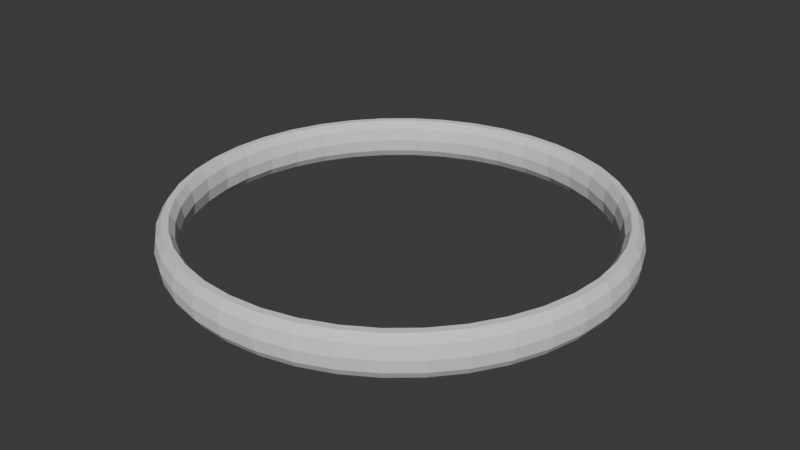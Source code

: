 # Source: ophanim.blend  (saved by Blender 4.0.36; exported with 4.5.12 LTS)
import bpy
from mathutils import Matrix  # noqa: F401  (used for matrix-valued properties, if any)

bpy.ops.wm.read_factory_settings(use_empty=True)
scene = bpy.context.scene
scene.name = 'Scene'

# ---- collections
col_collection = bpy.data.collections.new('Collection'); scene.collection.children.link(col_collection)

# ---- world
world_world = bpy.data.worlds.new('World'); scene.world = world_world
world_world.use_nodes = True; world_world.node_tree.nodes.clear()
_N = world_world.node_tree.nodes; _L = world_world.node_tree.links
n0 = _N.new('ShaderNodeOutputWorld'); n0.name = 'World Output'; n0.location = (300, 300)
n1 = _N.new('ShaderNodeBackground'); n1.name = 'Background'; n1.location = (10, 300)
n1.inputs[0].default_value = (0.05088, 0.05088, 0.05088, 1.0)
_L.new(n1.outputs[0], n0.inputs[0])
n0.is_active_output = True
world_world.color = (0.05088, 0.05088, 0.05088)
world_world.use_sun_shadow = False
world_world.sun_shadow_jitter_overblur = 0.0

# ---- meshes
me_torus_003 = bpy.data.meshes.new('Torus.003')
me_torus_003.from_pydata([(2.1, 0.0, 1.863e-11), (2.081, 0.0, 0.1176), (2.031, 0.0, 0.1902), (1.969, 0.0, 0.1902), (1.919, 0.0, 0.1176), (1.9, 0.0, 1.863e-11), (1.919, 0.0, -0.1176), (1.969, 0.0, -0.1902), (2.031, 0.0, -0.1902), (2.081, 0.0, -0.1176), (2.074, 0.3285, 1.863e-11), (2.055, 0.3255, 0.1176), (2.006, 0.3177, 0.1902), (1.945, 0.308, 0.1902), (1.895, 0.3002, 0.1176), (1.877, 0.2972, 1.863e-11), (1.895, 0.3002, -0.1176), (1.945, 0.308, -0.1902), (2.006, 0.3177, -0.1902), (2.055, 0.3255, -0.1176), (1.997, 0.6489, 1.863e-11), (1.979, 0.643, 0.1176), (1.932, 0.6276, 0.1902), (1.873, 0.6085, 0.1902), (1.825, 0.593, 0.1176), (1.807, 0.5871, 1.863e-11), (1.825, 0.593, -0.1176), (1.873, 0.6085, -0.1902), (1.932, 0.6276, -0.1902), (1.979, 0.643, -0.1176), (1.871, 0.9534, 1.863e-11), (1.854, 0.9447, 0.1176), (1.81, 0.922, 0.1902), (1.754, 0.894, 0.1902), (1.71, 0.8713, 0.1176), (1.693, 0.8626, 1.863e-11), (1.71, 0.8713, -0.1176), (1.754, 0.894, -0.1902), (1.81, 0.922, -0.1902), (1.854, 0.9447, -0.1176), (1.699, 1.234, 1.863e-11), (1.683, 1.223, 0.1176), (1.643, 1.194, 0.1902), (1.593, 1.157, 0.1902), (1.553, 1.128, 0.1176), (1.537, 1.117, 1.863e-11), (1.553, 1.128, -0.1176), (1.593, 1.157, -0.1902), (1.643, 1.194, -0.1902), (1.683, 1.223, -0.1176), (1.485, 1.485, 1.863e-11), (1.471, 1.471, 0.1176), (1.436, 1.436, 0.1902), (1.392, 1.392, 0.1902), (1.357, 1.357, 0.1176), (1.344, 1.344, 1.863e-11), (1.357, 1.357, -0.1176), (1.392, 1.392, -0.1902), (1.436, 1.436, -0.1902), (1.471, 1.471, -0.1176), (1.234, 1.699, 1.863e-11), (1.223, 1.683, 0.1176), (1.194, 1.643, 0.1902), (1.157, 1.593, 0.1902), (1.128, 1.553, 0.1176), (1.117, 1.537, 1.863e-11), (1.128, 1.553, -0.1176), (1.157, 1.593, -0.1902), (1.194, 1.643, -0.1902), (1.223, 1.683, -0.1176), (0.9534, 1.871, 1.863e-11), (0.9447, 1.854, 0.1176), (0.922, 1.81, 0.1902), (0.894, 1.754, 0.1902), (0.8713, 1.71, 0.1176), (0.8626, 1.693, 1.863e-11), (0.8713, 1.71, -0.1176), (0.894, 1.754, -0.1902), (0.922, 1.81, -0.1902), (0.9447, 1.854, -0.1176), (0.6489, 1.997, 1.863e-11), (0.643, 1.979, 0.1176), (0.6276, 1.932, 0.1902), (0.6085, 1.873, 0.1902), (0.593, 1.825, 0.1176), (0.5871, 1.807, 1.863e-11), (0.593, 1.825, -0.1176), (0.6085, 1.873, -0.1902), (0.6276, 1.932, -0.1902), (0.643, 1.979, -0.1176), (0.3285, 2.074, 1.863e-11), (0.3255, 2.055, 0.1176), (0.3177, 2.006, 0.1902), (0.308, 1.945, 0.1902), (0.3002, 1.895, 0.1176), (0.2972, 1.877, 1.863e-11), (0.3002, 1.895, -0.1176), (0.308, 1.945, -0.1902), (0.3177, 2.006, -0.1902), (0.3255, 2.055, -0.1176), (1.585e-07, 2.1, 1.863e-11), (1.571e-07, 2.081, 0.1176), (1.533e-07, 2.031, 0.1902), (1.487e-07, 1.969, 0.1902), (1.449e-07, 1.919, 0.1176), (1.434e-07, 1.9, 1.863e-11), (1.449e-07, 1.919, -0.1176), (1.487e-07, 1.969, -0.1902), (1.533e-07, 2.031, -0.1902), (1.571e-07, 2.081, -0.1176), (-0.3285, 2.074, 1.863e-11), (-0.3255, 2.055, 0.1176), (-0.3177, 2.006, 0.1902), (-0.308, 1.945, 0.1902), (-0.3002, 1.895, 0.1176), (-0.2972, 1.877, 1.863e-11), (-0.3002, 1.895, -0.1176), (-0.308, 1.945, -0.1902), (-0.3177, 2.006, -0.1902), (-0.3255, 2.055, -0.1176), (-0.6489, 1.997, 1.863e-11), (-0.643, 1.979, 0.1176), (-0.6276, 1.932, 0.1902), (-0.6085, 1.873, 0.1902), (-0.593, 1.825, 0.1176), (-0.5871, 1.807, 1.863e-11), (-0.593, 1.825, -0.1176), (-0.6085, 1.873, -0.1902), (-0.6276, 1.932, -0.1902), (-0.643, 1.979, -0.1176), (-0.9534, 1.871, 1.863e-11), (-0.9447, 1.854, 0.1176), (-0.922, 1.81, 0.1902), (-0.894, 1.754, 0.1902), (-0.8713, 1.71, 0.1176), (-0.8626, 1.693, 1.863e-11), (-0.8713, 1.71, -0.1176), (-0.894, 1.754, -0.1902), (-0.922, 1.81, -0.1902), (-0.9447, 1.854, -0.1176), (-1.234, 1.699, 1.863e-11), (-1.223, 1.683, 0.1176), (-1.194, 1.643, 0.1902), (-1.157, 1.593, 0.1902), (-1.128, 1.553, 0.1176), (-1.117, 1.537, 1.863e-11), (-1.128, 1.553, -0.1176), (-1.157, 1.593, -0.1902), (-1.194, 1.643, -0.1902), (-1.223, 1.683, -0.1176), (-1.485, 1.485, 1.863e-11), (-1.471, 1.471, 0.1176), (-1.436, 1.436, 0.1902), (-1.392, 1.392, 0.1902), (-1.357, 1.357, 0.1176), (-1.344, 1.344, 1.863e-11), (-1.357, 1.357, -0.1176), (-1.392, 1.392, -0.1902), (-1.436, 1.436, -0.1902), (-1.471, 1.471, -0.1176), (-1.699, 1.234, 1.863e-11), (-1.683, 1.223, 0.1176), (-1.643, 1.194, 0.1902), (-1.593, 1.157, 0.1902), (-1.553, 1.128, 0.1176), (-1.537, 1.117, 1.863e-11), (-1.553, 1.128, -0.1176), (-1.593, 1.157, -0.1902), (-1.643, 1.194, -0.1902), (-1.683, 1.223, -0.1176), (-1.871, 0.9534, 1.863e-11), (-1.854, 0.9447, 0.1176), (-1.81, 0.922, 0.1902), (-1.754, 0.894, 0.1902), (-1.71, 0.8713, 0.1176), (-1.693, 0.8626, 1.863e-11), (-1.71, 0.8713, -0.1176), (-1.754, 0.894, -0.1902), (-1.81, 0.922, -0.1902), (-1.854, 0.9447, -0.1176), (-1.997, 0.6489, 1.863e-11), (-1.979, 0.643, 0.1176), (-1.932, 0.6276, 0.1902), (-1.873, 0.6085, 0.1902), (-1.825, 0.593, 0.1176), (-1.807, 0.5871, 1.863e-11), (-1.825, 0.593, -0.1176), (-1.873, 0.6085, -0.1902), (-1.932, 0.6276, -0.1902), (-1.979, 0.643, -0.1176), (-2.074, 0.3285, 1.863e-11), (-2.055, 0.3255, 0.1176), (-2.006, 0.3177, 0.1902), (-1.945, 0.308, 0.1902), (-1.895, 0.3002, 0.1176), (-1.877, 0.2972, 1.863e-11), (-1.895, 0.3002, -0.1176), (-1.945, 0.308, -0.1902), (-2.006, 0.3177, -0.1902), (-2.055, 0.3255, -0.1176), (-2.1, 1.836e-07, 1.863e-11), (-2.081, 1.819e-07, 0.1176), (-2.031, 1.775e-07, 0.1902), (-1.969, 1.721e-07, 0.1902), (-1.919, 1.678e-07, 0.1176), (-1.9, 1.661e-07, 1.863e-11), (-1.919, 1.678e-07, -0.1176), (-1.969, 1.721e-07, -0.1902), (-2.031, 1.775e-07, -0.1902), (-2.081, 1.819e-07, -0.1176), (-2.074, -0.3285, 1.863e-11), (-2.055, -0.3255, 0.1176), (-2.006, -0.3177, 0.1902), (-1.945, -0.308, 0.1902), (-1.895, -0.3002, 0.1176), (-1.877, -0.2972, 1.863e-11), (-1.895, -0.3002, -0.1176), (-1.945, -0.308, -0.1902), (-2.006, -0.3177, -0.1902), (-2.055, -0.3255, -0.1176), (-1.997, -0.6489, 1.863e-11), (-1.979, -0.643, 0.1176), (-1.932, -0.6276, 0.1902), (-1.873, -0.6085, 0.1902), (-1.825, -0.593, 0.1176), (-1.807, -0.5871, 1.863e-11), (-1.825, -0.593, -0.1176), (-1.873, -0.6085, -0.1902), (-1.932, -0.6276, -0.1902), (-1.979, -0.643, -0.1176), (-1.871, -0.9534, 1.863e-11), (-1.854, -0.9447, 0.1176), (-1.81, -0.922, 0.1902), (-1.754, -0.894, 0.1902), (-1.71, -0.8713, 0.1176), (-1.693, -0.8626, 1.863e-11), (-1.71, -0.8713, -0.1176), (-1.754, -0.894, -0.1902), (-1.81, -0.922, -0.1902), (-1.854, -0.9447, -0.1176), (-1.699, -1.234, 1.863e-11), (-1.683, -1.223, 0.1176), (-1.643, -1.194, 0.1902), (-1.593, -1.157, 0.1902), (-1.553, -1.128, 0.1176), (-1.537, -1.117, 1.863e-11), (-1.553, -1.128, -0.1176), (-1.593, -1.157, -0.1902), (-1.643, -1.194, -0.1902), (-1.683, -1.223, -0.1176), (-1.485, -1.485, 1.863e-11), (-1.471, -1.471, 0.1176), (-1.436, -1.436, 0.1902), (-1.392, -1.392, 0.1902), (-1.357, -1.357, 0.1176), (-1.344, -1.344, 1.863e-11), (-1.357, -1.357, -0.1176), (-1.392, -1.392, -0.1902), (-1.436, -1.436, -0.1902), (-1.471, -1.471, -0.1176), (-1.234, -1.699, 1.863e-11), (-1.223, -1.683, 0.1176), (-1.194, -1.643, 0.1902), (-1.157, -1.593, 0.1902), (-1.128, -1.553, 0.1176), (-1.117, -1.537, 1.863e-11), (-1.128, -1.553, -0.1176), (-1.157, -1.593, -0.1902), (-1.194, -1.643, -0.1902), (-1.223, -1.683, -0.1176), (-0.9534, -1.871, 1.863e-11), (-0.9447, -1.854, 0.1176), (-0.922, -1.81, 0.1902), (-0.894, -1.754, 0.1902), (-0.8713, -1.71, 0.1176), (-0.8626, -1.693, 1.863e-11), (-0.8713, -1.71, -0.1176), (-0.894, -1.754, -0.1902), (-0.922, -1.81, -0.1902), (-0.9447, -1.854, -0.1176), (-0.6489, -1.997, 1.863e-11), (-0.643, -1.979, 0.1176), (-0.6276, -1.932, 0.1902), (-0.6085, -1.873, 0.1902), (-0.593, -1.825, 0.1176), (-0.5871, -1.807, 1.863e-11), (-0.593, -1.825, -0.1176), (-0.6085, -1.873, -0.1902), (-0.6276, -1.932, -0.1902), (-0.643, -1.979, -0.1176), (-0.3285, -2.074, 1.863e-11), (-0.3255, -2.055, 0.1176), (-0.3177, -2.006, 0.1902), (-0.308, -1.945, 0.1902), (-0.3002, -1.895, 0.1176), (-0.2972, -1.877, 1.863e-11), (-0.3002, -1.895, -0.1176), (-0.308, -1.945, -0.1902), (-0.3177, -2.006, -0.1902), (-0.3255, -2.055, -0.1176), (1.585e-07, -2.1, 1.863e-11), (1.571e-07, -2.081, 0.1176), (1.533e-07, -2.031, 0.1902), (1.487e-07, -1.969, 0.1902), (1.449e-07, -1.919, 0.1176), (1.434e-07, -1.9, 1.863e-11), (1.449e-07, -1.919, -0.1176), (1.487e-07, -1.969, -0.1902), (1.533e-07, -2.031, -0.1902), (1.571e-07, -2.081, -0.1176), (0.3285, -2.074, 1.863e-11), (0.3255, -2.055, 0.1176), (0.3177, -2.006, 0.1902), (0.308, -1.945, 0.1902), (0.3002, -1.895, 0.1176), (0.2972, -1.877, 1.863e-11), (0.3002, -1.895, -0.1176), (0.308, -1.945, -0.1902), (0.3177, -2.006, -0.1902), (0.3255, -2.055, -0.1176), (0.6489, -1.997, 1.863e-11), (0.643, -1.979, 0.1176), (0.6276, -1.932, 0.1902), (0.6085, -1.873, 0.1902), (0.593, -1.825, 0.1176), (0.5871, -1.807, 1.863e-11), (0.593, -1.825, -0.1176), (0.6085, -1.873, -0.1902), (0.6276, -1.932, -0.1902), (0.643, -1.979, -0.1176), (0.9534, -1.871, 1.863e-11), (0.9447, -1.854, 0.1176), (0.922, -1.81, 0.1902), (0.894, -1.754, 0.1902), (0.8713, -1.71, 0.1176), (0.8626, -1.693, 1.863e-11), (0.8713, -1.71, -0.1176), (0.894, -1.754, -0.1902), (0.922, -1.81, -0.1902), (0.9447, -1.854, -0.1176), (1.234, -1.699, 1.863e-11), (1.223, -1.683, 0.1176), (1.194, -1.643, 0.1902), (1.157, -1.593, 0.1902), (1.128, -1.553, 0.1176), (1.117, -1.537, 1.863e-11), (1.128, -1.553, -0.1176), (1.157, -1.593, -0.1902), (1.194, -1.643, -0.1902), (1.223, -1.683, -0.1176), (1.485, -1.485, 1.863e-11), (1.471, -1.471, 0.1176), (1.436, -1.436, 0.1902), (1.392, -1.392, 0.1902), (1.357, -1.357, 0.1176), (1.344, -1.344, 1.863e-11), (1.357, -1.357, -0.1176), (1.392, -1.392, -0.1902), (1.436, -1.436, -0.1902), (1.471, -1.471, -0.1176), (1.699, -1.234, 1.863e-11), (1.683, -1.223, 0.1176), (1.643, -1.194, 0.1902), (1.593, -1.157, 0.1902), (1.553, -1.128, 0.1176), (1.537, -1.117, 1.863e-11), (1.553, -1.128, -0.1176), (1.593, -1.157, -0.1902), (1.643, -1.194, -0.1902), (1.683, -1.223, -0.1176), (1.871, -0.9534, 1.863e-11), (1.854, -0.9447, 0.1176), (1.81, -0.922, 0.1902), (1.754, -0.894, 0.1902), (1.71, -0.8713, 0.1176), (1.693, -0.8626, 1.863e-11), (1.71, -0.8713, -0.1176), (1.754, -0.894, -0.1902), (1.81, -0.922, -0.1902), (1.854, -0.9447, -0.1176), (1.997, -0.6489, 1.863e-11), (1.979, -0.643, 0.1176), (1.932, -0.6276, 0.1902), (1.873, -0.6085, 0.1902), (1.825, -0.593, 0.1176), (1.807, -0.5871, 1.863e-11), (1.825, -0.593, -0.1176), (1.873, -0.6085, -0.1902), (1.932, -0.6276, -0.1902), (1.979, -0.643, -0.1176), (2.074, -0.3285, 1.863e-11), (2.055, -0.3255, 0.1176), (2.006, -0.3177, 0.1902), (1.945, -0.308, 0.1902), (1.895, -0.3002, 0.1176), (1.877, -0.2972, 1.863e-11), (1.895, -0.3002, -0.1176), (1.945, -0.308, -0.1902), (2.006, -0.3177, -0.1902), (2.055, -0.3255, -0.1176)], [], [(0, 10, 11, 1), (1, 11, 12, 2), (2, 12, 13, 3), (3, 13, 14, 4), (4, 14, 15, 5), (5, 15, 16, 6), (6, 16, 17, 7), (7, 17, 18, 8), (8, 18, 19, 9), (9, 19, 10, 0), (10, 20, 21, 11), (11, 21, 22, 12), (12, 22, 23, 13), (13, 23, 24, 14), (14, 24, 25, 15), (15, 25, 26, 16), (16, 26, 27, 17), (17, 27, 28, 18), (18, 28, 29, 19), (19, 29, 20, 10), (20, 30, 31, 21), (21, 31, 32, 22), (22, 32, 33, 23), (23, 33, 34, 24), (24, 34, 35, 25), (25, 35, 36, 26), (26, 36, 37, 27), (27, 37, 38, 28), (28, 38, 39, 29), (29, 39, 30, 20), (30, 40, 41, 31), (31, 41, 42, 32), (32, 42, 43, 33), (33, 43, 44, 34), (34, 44, 45, 35), (35, 45, 46, 36), (36, 46, 47, 37), (37, 47, 48, 38), (38, 48, 49, 39), (39, 49, 40, 30), (40, 50, 51, 41), (41, 51, 52, 42), (42, 52, 53, 43), (43, 53, 54, 44), (44, 54, 55, 45), (45, 55, 56, 46), (46, 56, 57, 47), (47, 57, 58, 48), (48, 58, 59, 49), (49, 59, 50, 40), (50, 60, 61, 51), (51, 61, 62, 52), (52, 62, 63, 53), (53, 63, 64, 54), (54, 64, 65, 55), (55, 65, 66, 56), (56, 66, 67, 57), (57, 67, 68, 58), (58, 68, 69, 59), (59, 69, 60, 50), (60, 70, 71, 61), (61, 71, 72, 62), (62, 72, 73, 63), (63, 73, 74, 64), (64, 74, 75, 65), (65, 75, 76, 66), (66, 76, 77, 67), (67, 77, 78, 68), (68, 78, 79, 69), (69, 79, 70, 60), (70, 80, 81, 71), (71, 81, 82, 72), (72, 82, 83, 73), (73, 83, 84, 74), (74, 84, 85, 75), (75, 85, 86, 76), (76, 86, 87, 77), (77, 87, 88, 78), (78, 88, 89, 79), (79, 89, 80, 70), (80, 90, 91, 81), (81, 91, 92, 82), (82, 92, 93, 83), (83, 93, 94, 84), (84, 94, 95, 85), (85, 95, 96, 86), (86, 96, 97, 87), (87, 97, 98, 88), (88, 98, 99, 89), (89, 99, 90, 80), (90, 100, 101, 91), (91, 101, 102, 92), (92, 102, 103, 93), (93, 103, 104, 94), (94, 104, 105, 95), (95, 105, 106, 96), (96, 106, 107, 97), (97, 107, 108, 98), (98, 108, 109, 99), (99, 109, 100, 90), (100, 110, 111, 101), (101, 111, 112, 102), (102, 112, 113, 103), (103, 113, 114, 104), (104, 114, 115, 105), (105, 115, 116, 106), (106, 116, 117, 107), (107, 117, 118, 108), (108, 118, 119, 109), (109, 119, 110, 100), (110, 120, 121, 111), (111, 121, 122, 112), (112, 122, 123, 113), (113, 123, 124, 114), (114, 124, 125, 115), (115, 125, 126, 116), (116, 126, 127, 117), (117, 127, 128, 118), (118, 128, 129, 119), (119, 129, 120, 110), (120, 130, 131, 121), (121, 131, 132, 122), (122, 132, 133, 123), (123, 133, 134, 124), (124, 134, 135, 125), (125, 135, 136, 126), (126, 136, 137, 127), (127, 137, 138, 128), (128, 138, 139, 129), (129, 139, 130, 120), (130, 140, 141, 131), (131, 141, 142, 132), (132, 142, 143, 133), (133, 143, 144, 134), (134, 144, 145, 135), (135, 145, 146, 136), (136, 146, 147, 137), (137, 147, 148, 138), (138, 148, 149, 139), (139, 149, 140, 130), (140, 150, 151, 141), (141, 151, 152, 142), (142, 152, 153, 143), (143, 153, 154, 144), (144, 154, 155, 145), (145, 155, 156, 146), (146, 156, 157, 147), (147, 157, 158, 148), (148, 158, 159, 149), (149, 159, 150, 140), (150, 160, 161, 151), (151, 161, 162, 152), (152, 162, 163, 153), (153, 163, 164, 154), (154, 164, 165, 155), (155, 165, 166, 156), (156, 166, 167, 157), (157, 167, 168, 158), (158, 168, 169, 159), (159, 169, 160, 150), (160, 170, 171, 161), (161, 171, 172, 162), (162, 172, 173, 163), (163, 173, 174, 164), (164, 174, 175, 165), (165, 175, 176, 166), (166, 176, 177, 167), (167, 177, 178, 168), (168, 178, 179, 169), (169, 179, 170, 160), (170, 180, 181, 171), (171, 181, 182, 172), (172, 182, 183, 173), (173, 183, 184, 174), (174, 184, 185, 175), (175, 185, 186, 176), (176, 186, 187, 177), (177, 187, 188, 178), (178, 188, 189, 179), (179, 189, 180, 170), (180, 190, 191, 181), (181, 191, 192, 182), (182, 192, 193, 183), (183, 193, 194, 184), (184, 194, 195, 185), (185, 195, 196, 186), (186, 196, 197, 187), (187, 197, 198, 188), (188, 198, 199, 189), (189, 199, 190, 180), (190, 200, 201, 191), (191, 201, 202, 192), (192, 202, 203, 193), (193, 203, 204, 194), (194, 204, 205, 195), (195, 205, 206, 196), (196, 206, 207, 197), (197, 207, 208, 198), (198, 208, 209, 199), (199, 209, 200, 190), (200, 210, 211, 201), (201, 211, 212, 202), (202, 212, 213, 203), (203, 213, 214, 204), (204, 214, 215, 205), (205, 215, 216, 206), (206, 216, 217, 207), (207, 217, 218, 208), (208, 218, 219, 209), (209, 219, 210, 200), (210, 220, 221, 211), (211, 221, 222, 212), (212, 222, 223, 213), (213, 223, 224, 214), (214, 224, 225, 215), (215, 225, 226, 216), (216, 226, 227, 217), (217, 227, 228, 218), (218, 228, 229, 219), (219, 229, 220, 210), (220, 230, 231, 221), (221, 231, 232, 222), (222, 232, 233, 223), (223, 233, 234, 224), (224, 234, 235, 225), (225, 235, 236, 226), (226, 236, 237, 227), (227, 237, 238, 228), (228, 238, 239, 229), (229, 239, 230, 220), (230, 240, 241, 231), (231, 241, 242, 232), (232, 242, 243, 233), (233, 243, 244, 234), (234, 244, 245, 235), (235, 245, 246, 236), (236, 246, 247, 237), (237, 247, 248, 238), (238, 248, 249, 239), (239, 249, 240, 230), (240, 250, 251, 241), (241, 251, 252, 242), (242, 252, 253, 243), (243, 253, 254, 244), (244, 254, 255, 245), (245, 255, 256, 246), (246, 256, 257, 247), (247, 257, 258, 248), (248, 258, 259, 249), (249, 259, 250, 240), (250, 260, 261, 251), (251, 261, 262, 252), (252, 262, 263, 253), (253, 263, 264, 254), (254, 264, 265, 255), (255, 265, 266, 256), (256, 266, 267, 257), (257, 267, 268, 258), (258, 268, 269, 259), (259, 269, 260, 250), (260, 270, 271, 261), (261, 271, 272, 262), (262, 272, 273, 263), (263, 273, 274, 264), (264, 274, 275, 265), (265, 275, 276, 266), (266, 276, 277, 267), (267, 277, 278, 268), (268, 278, 279, 269), (269, 279, 270, 260), (270, 280, 281, 271), (271, 281, 282, 272), (272, 282, 283, 273), (273, 283, 284, 274), (274, 284, 285, 275), (275, 285, 286, 276), (276, 286, 287, 277), (277, 287, 288, 278), (278, 288, 289, 279), (279, 289, 280, 270), (280, 290, 291, 281), (281, 291, 292, 282), (282, 292, 293, 283), (283, 293, 294, 284), (284, 294, 295, 285), (285, 295, 296, 286), (286, 296, 297, 287), (287, 297, 298, 288), (288, 298, 299, 289), (289, 299, 290, 280), (290, 300, 301, 291), (291, 301, 302, 292), (292, 302, 303, 293), (293, 303, 304, 294), (294, 304, 305, 295), (295, 305, 306, 296), (296, 306, 307, 297), (297, 307, 308, 298), (298, 308, 309, 299), (299, 309, 300, 290), (300, 310, 311, 301), (301, 311, 312, 302), (302, 312, 313, 303), (303, 313, 314, 304), (304, 314, 315, 305), (305, 315, 316, 306), (306, 316, 317, 307), (307, 317, 318, 308), (308, 318, 319, 309), (309, 319, 310, 300), (310, 320, 321, 311), (311, 321, 322, 312), (312, 322, 323, 313), (313, 323, 324, 314), (314, 324, 325, 315), (315, 325, 326, 316), (316, 326, 327, 317), (317, 327, 328, 318), (318, 328, 329, 319), (319, 329, 320, 310), (320, 330, 331, 321), (321, 331, 332, 322), (322, 332, 333, 323), (323, 333, 334, 324), (324, 334, 335, 325), (325, 335, 336, 326), (326, 336, 337, 327), (327, 337, 338, 328), (328, 338, 339, 329), (329, 339, 330, 320), (330, 340, 341, 331), (331, 341, 342, 332), (332, 342, 343, 333), (333, 343, 344, 334), (334, 344, 345, 335), (335, 345, 346, 336), (336, 346, 347, 337), (337, 347, 348, 338), (338, 348, 349, 339), (339, 349, 340, 330), (340, 350, 351, 341), (341, 351, 352, 342), (342, 352, 353, 343), (343, 353, 354, 344), (344, 354, 355, 345), (345, 355, 356, 346), (346, 356, 357, 347), (347, 357, 358, 348), (348, 358, 359, 349), (349, 359, 350, 340), (350, 360, 361, 351), (351, 361, 362, 352), (352, 362, 363, 353), (353, 363, 364, 354), (354, 364, 365, 355), (355, 365, 366, 356), (356, 366, 367, 357), (357, 367, 368, 358), (358, 368, 369, 359), (359, 369, 360, 350), (360, 370, 371, 361), (361, 371, 372, 362), (362, 372, 373, 363), (363, 373, 374, 364), (364, 374, 375, 365), (365, 375, 376, 366), (366, 376, 377, 367), (367, 377, 378, 368), (368, 378, 379, 369), (369, 379, 370, 360), (370, 380, 381, 371), (371, 381, 382, 372), (372, 382, 383, 373), (373, 383, 384, 374), (374, 384, 385, 375), (375, 385, 386, 376), (376, 386, 387, 377), (377, 387, 388, 378), (378, 388, 389, 379), (379, 389, 380, 370), (380, 390, 391, 381), (381, 391, 392, 382), (382, 392, 393, 383), (383, 393, 394, 384), (384, 394, 395, 385), (385, 395, 396, 386), (386, 396, 397, 387), (387, 397, 398, 388), (388, 398, 399, 389), (389, 399, 390, 380), (390, 0, 1, 391), (391, 1, 2, 392), (392, 2, 3, 393), (393, 3, 4, 394), (394, 4, 5, 395), (395, 5, 6, 396), (396, 6, 7, 397), (397, 7, 8, 398), (398, 8, 9, 399), (399, 9, 0, 390)])
_uv = me_torus_003.uv_layers.new(name='UVMap')
_uv.uv.foreach_set('vector', [0.2818, 0.4989, 0.2818, 0.5239, 0.1574, 0.5239, 0.1574, 0.4989, 0.1574, 0.4989, 0.1574, 0.5239, 0.065, 0.5239, 0.065, 0.4989, 0.065, 0.4989, 0.065, 0.5239, 0.0005435, 0.5239, 0.0005435, 0.4989, 0.9996, 0.4991, 0.9996, 0.524, 0.9063, 0.524, 0.9063, 0.4991, 0.9063, 0.4991, 0.9063, 0.524, 0.7798, 0.5239, 0.7798, 0.499, 0.7798, 0.499, 0.7798, 0.5239, 0.6541, 0.5239, 0.6541, 0.4989, 0.6541, 0.4989, 0.6541, 0.5239, 0.562, 0.5239, 0.562, 0.499, 0.562, 0.499, 0.562, 0.5239, 0.4982, 0.5239, 0.4982, 0.4989, 0.4982, 0.4989, 0.4982, 0.5239, 0.4066, 0.5239, 0.4066, 0.4989, 0.4066, 0.4989, 0.4066, 0.5239, 0.2818, 0.5239, 0.2818, 0.4989, 0.2818, 0.5239, 0.2818, 0.5488, 0.1574, 0.5488, 0.1574, 0.5239, 0.1574, 0.5239, 0.1574, 0.5488, 0.065, 0.5488, 0.065, 0.5239, 0.065, 0.5239, 0.065, 0.5488, 0.0005435, 0.5488, 0.0005435, 0.5239, 0.9996, 0.524, 0.9996, 0.5489, 0.9063, 0.5489, 0.9063, 0.524, 0.9063, 0.524, 0.9063, 0.5489, 0.7798, 0.5489, 0.7798, 0.5239, 0.7798, 0.5239, 0.7798, 0.5489, 0.6541, 0.5488, 0.6541, 0.5239, 0.6541, 0.5239, 0.6541, 0.5488, 0.562, 0.5488, 0.562, 0.5239, 0.562, 0.5239, 0.562, 0.5488, 0.4982, 0.5488, 0.4982, 0.5239, 0.4982, 0.5239, 0.4982, 0.5488, 0.4066, 0.5488, 0.4066, 0.5239, 0.4066, 0.5239, 0.4066, 0.5488, 0.2818, 0.5488, 0.2818, 0.5239, 0.2818, 0.5488, 0.2818, 0.5737, 0.1574, 0.5737, 0.1574, 0.5488, 0.1574, 0.5488, 0.1574, 0.5737, 0.065, 0.5737, 0.065, 0.5488, 0.065, 0.5488, 0.065, 0.5737, 0.0005435, 0.5737, 0.0005435, 0.5488, 0.9996, 0.5489, 0.9996, 0.5738, 0.9063, 0.5738, 0.9063, 0.5489, 0.9063, 0.5489, 0.9063, 0.5738, 0.7798, 0.5738, 0.7798, 0.5489, 0.7798, 0.5489, 0.7798, 0.5738, 0.6541, 0.5738, 0.6541, 0.5488, 0.6541, 0.5488, 0.6541, 0.5738, 0.562, 0.5737, 0.562, 0.5488, 0.562, 0.5488, 0.562, 0.5737, 0.4982, 0.5737, 0.4982, 0.5488, 0.4982, 0.5488, 0.4982, 0.5737, 0.4066, 0.5737, 0.4066, 0.5488, 0.4066, 0.5488, 0.4066, 0.5737, 0.2818, 0.5737, 0.2818, 0.5488, 0.2818, 0.5737, 0.2818, 0.5987, 0.1574, 0.5987, 0.1574, 0.5737, 0.1574, 0.5737, 0.1574, 0.5987, 0.065, 0.5987, 0.065, 0.5737, 0.065, 0.5737, 0.065, 0.5987, 0.0005435, 0.5987, 0.0005435, 0.5737, 0.9996, 0.5738, 0.9996, 0.5987, 0.9063, 0.5987, 0.9063, 0.5738, 0.9063, 0.5738, 0.9063, 0.5987, 0.7798, 0.5987, 0.7798, 0.5738, 0.7798, 0.5738, 0.7798, 0.5987, 0.6541, 0.5987, 0.6541, 0.5738, 0.6541, 0.5738, 0.6541, 0.5987, 0.562, 0.5987, 0.562, 0.5737, 0.562, 0.5737, 0.562, 0.5987, 0.4982, 0.5987, 0.4982, 0.5737, 0.4982, 0.5737, 0.4982, 0.5987, 0.4066, 0.5987, 0.4066, 0.5737, 0.4066, 0.5737, 0.4066, 0.5987, 0.2818, 0.5987, 0.2818, 0.5737, 0.2818, 0.5987, 0.2818, 0.6237, 0.1574, 0.6237, 0.1574, 0.5987, 0.1574, 0.5987, 0.1574, 0.6237, 0.065, 0.6237, 0.065, 0.5987, 0.065, 0.5987, 0.065, 0.6237, 0.0005435, 0.6237, 0.0005435, 0.5987, 0.9996, 0.5987, 0.9996, 0.6236, 0.9063, 0.6236, 0.9063, 0.5987, 0.9063, 0.5987, 0.9063, 0.6236, 0.7798, 0.6236, 0.7798, 0.5987, 0.7798, 0.5987, 0.7798, 0.6236, 0.6541, 0.6236, 0.6541, 0.5987, 0.6541, 0.5987, 0.6541, 0.6236, 0.562, 0.6236, 0.562, 0.5987, 0.562, 0.5987, 0.562, 0.6236, 0.4982, 0.6236, 0.4982, 0.5987, 0.4982, 0.5987, 0.4982, 0.6236, 0.4066, 0.6236, 0.4066, 0.5987, 0.4066, 0.5987, 0.4066, 0.6236, 0.2818, 0.6237, 0.2818, 0.5987, 0.2818, 0.6237, 0.2818, 0.6486, 0.1574, 0.6486, 0.1574, 0.6237, 0.1574, 0.6237, 0.1574, 0.6486, 0.065, 0.6487, 0.065, 0.6237, 0.065, 0.6237, 0.065, 0.6487, 0.0005435, 0.6487, 0.0005435, 0.6237, 0.9996, 0.6236, 0.9996, 0.6486, 0.9063, 0.6486, 0.9063, 0.6236, 0.9063, 0.6236, 0.9063, 0.6486, 0.7798, 0.6486, 0.7798, 0.6236, 0.7798, 0.6236, 0.7798, 0.6486, 0.6541, 0.6486, 0.6541, 0.6236, 0.6541, 0.6236, 0.6541, 0.6486, 0.562, 0.6486, 0.562, 0.6236, 0.562, 0.6236, 0.562, 0.6486, 0.4982, 0.6486, 0.4982, 0.6236, 0.4982, 0.6236, 0.4982, 0.6486, 0.4066, 0.6486, 0.4066, 0.6236, 0.4066, 0.6236, 0.4066, 0.6486, 0.2818, 0.6486, 0.2818, 0.6237, 0.2818, 0.6486, 0.2818, 0.6736, 0.1574, 0.6736, 0.1574, 0.6486, 0.1574, 0.6486, 0.1574, 0.6736, 0.065, 0.6736, 0.065, 0.6487, 0.065, 0.6487, 0.065, 0.6736, 0.0005435, 0.6736, 0.0005435, 0.6487, 0.9996, 0.6486, 0.9996, 0.6735, 0.9063, 0.6735, 0.9063, 0.6486, 0.9063, 0.6486, 0.9063, 0.6735, 0.7798, 0.6736, 0.7798, 0.6486, 0.7798, 0.6486, 0.7798, 0.6736, 0.6541, 0.6735, 0.6541, 0.6486, 0.6541, 0.6486, 0.6541, 0.6735, 0.562, 0.6735, 0.562, 0.6486, 0.562, 0.6486, 0.562, 0.6735, 0.4982, 0.6735, 0.4982, 0.6486, 0.4982, 0.6486, 0.4982, 0.6735, 0.4066, 0.6735, 0.4066, 0.6486, 0.4066, 0.6486, 0.4066, 0.6735, 0.2818, 0.6736, 0.2818, 0.6486, 0.2818, 0.6736, 0.2818, 0.6985, 0.1574, 0.6985, 0.1574, 0.6736, 0.1574, 0.6736, 0.1574, 0.6985, 0.065, 0.6985, 0.065, 0.6736, 0.065, 0.6736, 0.065, 0.6985, 0.0005435, 0.6985, 0.0005435, 0.6736, 0.9996, 0.6735, 0.9996, 0.6985, 0.9063, 0.6985, 0.9063, 0.6735, 0.9063, 0.6735, 0.9063, 0.6985, 0.7798, 0.6985, 0.7798, 0.6736, 0.7798, 0.6736, 0.7798, 0.6985, 0.6541, 0.6985, 0.6541, 0.6735, 0.6541, 0.6735, 0.6541, 0.6985, 0.562, 0.6985, 0.562, 0.6735, 0.562, 0.6735, 0.562, 0.6985, 0.4982, 0.6985, 0.4982, 0.6735, 0.4982, 0.6735, 0.4982, 0.6985, 0.4066, 0.6985, 0.4066, 0.6735, 0.4066, 0.6735, 0.4066, 0.6985, 0.2818, 0.6985, 0.2818, 0.6736, 0.2818, 0.6985, 0.2818, 0.7234, 0.1574, 0.7234, 0.1574, 0.6985, 0.1574, 0.6985, 0.1574, 0.7234, 0.065, 0.7234, 0.065, 0.6985, 0.065, 0.6985, 0.065, 0.7234, 0.0005435, 0.7233, 0.0005435, 0.6985, 0.9996, 0.6985, 0.9996, 0.7235, 0.9063, 0.7235, 0.9063, 0.6985, 0.9063, 0.6985, 0.9063, 0.7235, 0.7798, 0.7234, 0.7798, 0.6985, 0.7798, 0.6985, 0.7798, 0.7234, 0.6541, 0.7234, 0.6541, 0.6985, 0.6541, 0.6985, 0.6541, 0.7234, 0.562, 0.7234, 0.562, 0.6985, 0.562, 0.6985, 0.562, 0.7234, 0.4982, 0.7234, 0.4982, 0.6985, 0.4982, 0.6985, 0.4982, 0.7234, 0.4066, 0.7234, 0.4066, 0.6985, 0.4066, 0.6985, 0.4066, 0.7234, 0.2818, 0.7234, 0.2818, 0.6985, 0.2818, 0.7234, 0.2818, 0.7484, 0.1574, 0.7484, 0.1574, 0.7234, 0.1574, 0.7234, 0.1574, 0.7484, 0.065, 0.7484, 0.065, 0.7234, 0.065, 0.7234, 0.065, 0.7484, 0.0005435, 0.7484, 0.0005435, 0.7233, 0.9996, 0.7235, 0.9996, 0.7485, 0.9063, 0.7484, 0.9063, 0.7235, 0.9063, 0.7235, 0.9063, 0.7484, 0.7798, 0.7484, 0.7798, 0.7234, 0.7798, 0.7234, 0.7798, 0.7484, 0.6541, 0.7484, 0.6541, 0.7234, 0.6541, 0.7234, 0.6541, 0.7484, 0.562, 0.7484, 0.562, 0.7234, 0.562, 0.7234, 0.562, 0.7484, 0.4982, 0.7484, 0.4982, 0.7234, 0.4982, 0.7234, 0.4982, 0.7484, 0.4066, 0.7484, 0.4066, 0.7234, 0.4066, 0.7234, 0.4066, 0.7484, 0.2818, 0.7484, 0.2818, 0.7234, 0.2818, 0.7484, 0.2818, 0.7734, 0.1574, 0.7734, 0.1574, 0.7484, 0.1574, 0.7484, 0.1574, 0.7734, 0.065, 0.7734, 0.065, 0.7484, 0.065, 0.7484, 0.065, 0.7734, 0.0005435, 0.7734, 0.0005435, 0.7484, 0.9996, 0.7485, 0.9996, 0.7734, 0.9063, 0.7734, 0.9063, 0.7484, 0.9063, 0.7484, 0.9063, 0.7734, 0.7798, 0.7734, 0.7798, 0.7484, 0.7798, 0.7484, 0.7798, 0.7734, 0.6541, 0.7733, 0.6541, 0.7484, 0.6541, 0.7484, 0.6541, 0.7733, 0.562, 0.7733, 0.562, 0.7484, 0.562, 0.7484, 0.562, 0.7733, 0.4982, 0.7733, 0.4982, 0.7484, 0.4982, 0.7484, 0.4982, 0.7733, 0.4066, 0.7734, 0.4066, 0.7484, 0.4066, 0.7484, 0.4066, 0.7734, 0.2818, 0.7734, 0.2818, 0.7484, 0.2818, 0.7734, 0.2818, 0.7983, 0.1574, 0.7983, 0.1574, 0.7734, 0.1574, 0.7734, 0.1574, 0.7983, 0.065, 0.7983, 0.065, 0.7734, 0.065, 0.7734, 0.065, 0.7983, 0.0005435, 0.7983, 0.0005435, 0.7734, 0.9996, 0.7734, 0.9996, 0.7983, 0.9063, 0.7983, 0.9063, 0.7734, 0.9063, 0.7734, 0.9063, 0.7983, 0.7798, 0.7983, 0.7798, 0.7734, 0.7798, 0.7734, 0.7798, 0.7983, 0.6541, 0.7983, 0.6541, 0.7733, 0.6541, 0.7733, 0.6541, 0.7983, 0.562, 0.7982, 0.562, 0.7733, 0.562, 0.7733, 0.562, 0.7982, 0.4982, 0.7983, 0.4982, 0.7733, 0.4982, 0.7733, 0.4982, 0.7983, 0.4066, 0.7983, 0.4066, 0.7734, 0.4066, 0.7734, 0.4066, 0.7983, 0.2818, 0.7983, 0.2818, 0.7734, 0.2818, 0.7983, 0.2818, 0.8232, 0.1574, 0.8232, 0.1574, 0.7983, 0.1574, 0.7983, 0.1574, 0.8232, 0.065, 0.8232, 0.065, 0.7983, 0.065, 0.7983, 0.065, 0.8232, 0.0005435, 0.8232, 0.0005435, 0.7983, 0.9996, 0.7983, 0.9996, 0.8232, 0.9063, 0.8232, 0.9063, 0.7983, 0.9063, 0.7983, 0.9063, 0.8232, 0.7798, 0.8232, 0.7798, 0.7983, 0.7798, 0.7983, 0.7798, 0.8232, 0.6541, 0.8232, 0.6541, 0.7983, 0.6541, 0.7983, 0.6541, 0.8232, 0.562, 0.8232, 0.562, 0.7982, 0.562, 0.7982, 0.562, 0.8232, 0.4982, 0.8232, 0.4982, 0.7983, 0.4982, 0.7983, 0.4982, 0.8232, 0.4066, 0.8232, 0.4066, 0.7983, 0.4066, 0.7983, 0.4066, 0.8232, 0.2818, 0.8232, 0.2818, 0.7983, 0.2818, 0.8232, 0.2818, 0.8482, 0.1574, 0.8482, 0.1574, 0.8232, 0.1574, 0.8232, 0.1574, 0.8482, 0.065, 0.8482, 0.065, 0.8232, 0.065, 0.8232, 0.065, 0.8482, 0.0005435, 0.8482, 0.0005435, 0.8232, 0.9996, 0.8232, 0.9996, 0.8483, 0.9063, 0.8483, 0.9063, 0.8232, 0.9063, 0.8232, 0.9063, 0.8483, 0.7798, 0.8483, 0.7798, 0.8232, 0.7798, 0.8232, 0.7798, 0.8483, 0.6541, 0.8483, 0.6541, 0.8232, 0.6541, 0.8232, 0.6541, 0.8483, 0.562, 0.8483, 0.562, 0.8232, 0.562, 0.8232, 0.562, 0.8483, 0.4982, 0.8483, 0.4982, 0.8232, 0.4982, 0.8232, 0.4982, 0.8483, 0.4066, 0.8482, 0.4066, 0.8232, 0.4066, 0.8232, 0.4066, 0.8482, 0.2818, 0.8482, 0.2818, 0.8232, 0.2818, 0.8482, 0.2818, 0.8734, 0.1574, 0.8733, 0.1574, 0.8482, 0.1574, 0.8482, 0.1574, 0.8733, 0.065, 0.8733, 0.065, 0.8482, 0.065, 0.8482, 0.065, 0.8733, 0.0005435, 0.8733, 0.0005435, 0.8482, 0.9996, 0.8483, 0.9996, 0.8733, 0.9063, 0.8733, 0.9063, 0.8483, 0.9063, 0.8483, 0.9063, 0.8733, 0.7798, 0.8734, 0.7798, 0.8483, 0.7798, 0.8483, 0.7798, 0.8734, 0.6541, 0.8734, 0.6541, 0.8483, 0.6541, 0.8483, 0.6541, 0.8734, 0.562, 0.8734, 0.562, 0.8483, 0.562, 0.8483, 0.562, 0.8734, 0.4982, 0.8734, 0.4982, 0.8483, 0.4982, 0.8483, 0.4982, 0.8734, 0.4066, 0.8734, 0.4066, 0.8482, 0.4066, 0.8482, 0.4066, 0.8734, 0.2818, 0.8734, 0.2818, 0.8482, 0.2818, 0.8734, 0.2818, 0.8986, 0.1574, 0.8986, 0.1574, 0.8733, 0.1574, 0.8733, 0.1574, 0.8986, 0.065, 0.8986, 0.065, 0.8733, 0.065, 0.8733, 0.065, 0.8986, 0.0005435, 0.8986, 0.0005435, 0.8733, 0.9996, 0.8733, 0.9996, 0.8984, 0.9063, 0.8984, 0.9063, 0.8733, 0.9063, 0.8733, 0.9063, 0.8984, 0.7798, 0.8985, 0.7798, 0.8734, 0.7798, 0.8734, 0.7798, 0.8985, 0.6541, 0.8986, 0.6541, 0.8734, 0.6541, 0.8734, 0.6541, 0.8986, 0.562, 0.8986, 0.562, 0.8734, 0.562, 0.8734, 0.562, 0.8986, 0.4982, 0.8986, 0.4982, 0.8734, 0.4982, 0.8734, 0.4982, 0.8986, 0.4066, 0.8986, 0.4066, 0.8734, 0.4066, 0.8734, 0.4066, 0.8986, 0.2818, 0.8986, 0.2818, 0.8734, 0.2818, 0.8986, 0.2818, 0.924, 0.1574, 0.924, 0.1574, 0.8986, 0.1574, 0.8986, 0.1574, 0.924, 0.065, 0.9239, 0.065, 0.8986, 0.065, 0.8986, 0.065, 0.9239, 0.0005435, 0.9239, 0.0005435, 0.8986, 0.9996, 0.8984, 0.9996, 0.9237, 0.9063, 0.9238, 0.9063, 0.8984, 0.9063, 0.8984, 0.9063, 0.9238, 0.7798, 0.9239, 0.7798, 0.8985, 0.7798, 0.8985, 0.7798, 0.9239, 0.6541, 0.9239, 0.6541, 0.8986, 0.6541, 0.8986, 0.6541, 0.9239, 0.562, 0.9239, 0.562, 0.8986, 0.562, 0.8986, 0.562, 0.9239, 0.4982, 0.9239, 0.4982, 0.8986, 0.4982, 0.8986, 0.4982, 0.9239, 0.4066, 0.9239, 0.4066, 0.8986, 0.4066, 0.8986, 0.4066, 0.9239, 0.2818, 0.924, 0.2818, 0.8986, 0.2818, 0.924, 0.2818, 0.9494, 0.1574, 0.9493, 0.1574, 0.924, 0.1574, 0.924, 0.1574, 0.9493, 0.065, 0.9493, 0.065, 0.9239, 0.065, 0.9239, 0.065, 0.9493, 0.0005435, 0.9492, 0.0005435, 0.9239, 0.9996, 0.9237, 0.9996, 0.9492, 0.9063, 0.9492, 0.9063, 0.9238, 0.9063, 0.9238, 0.9063, 0.9492, 0.7798, 0.9493, 0.7798, 0.9239, 0.7798, 0.9239, 0.7798, 0.9493, 0.6541, 0.9493, 0.6541, 0.9239, 0.6541, 0.9239, 0.6541, 0.9493, 0.562, 0.9494, 0.562, 0.9239, 0.562, 0.9239, 0.562, 0.9494, 0.4982, 0.9494, 0.4982, 0.9239, 0.4982, 0.9239, 0.4982, 0.9494, 0.4066, 0.9494, 0.4066, 0.9239, 0.4066, 0.9239, 0.4066, 0.9494, 0.2818, 0.9494, 0.2818, 0.924, 0.2818, 0.9494, 0.2818, 0.9751, 0.1574, 0.975, 0.1574, 0.9493, 0.1574, 0.9493, 0.1574, 0.975, 0.065, 0.9748, 0.065, 0.9493, 0.065, 0.9493, 0.065, 0.9748, 0.0005435, 0.9747, 0.0005435, 0.9492, 0.9996, 0.9492, 0.9996, 0.9747, 0.9063, 0.9747, 0.9063, 0.9492, 0.9063, 0.9492, 0.9063, 0.9747, 0.7798, 0.9747, 0.7798, 0.9493, 0.7798, 0.9493, 0.7798, 0.9747, 0.6541, 0.9748, 0.6541, 0.9493, 0.6541, 0.9493, 0.6541, 0.9748, 0.562, 0.9749, 0.562, 0.9494, 0.562, 0.9494, 0.562, 0.9749, 0.4982, 0.975, 0.4982, 0.9494, 0.4982, 0.9494, 0.4982, 0.975, 0.4066, 0.9751, 0.4066, 0.9494, 0.4066, 0.9494, 0.4066, 0.9751, 0.2818, 0.9751, 0.2818, 0.9494, 0.2818, 0.9751, 0.2818, 1.002, 0.1574, 1.001, 0.1574, 0.975, 0.1574, 0.975, 0.1574, 1.001, 0.065, 1.001, 0.065, 0.9748, 0.065, 0.9748, 0.065, 1.001, 0.0005435, 1.0, 0.0005435, 0.9747, 0.9996, 0.9747, 0.9996, 1.0, 0.9063, 0.9997, 0.9063, 0.9747, 0.9063, 0.9747, 0.9063, 0.9997, 0.7798, 0.9996, 0.7798, 0.9747, 0.7798, 0.9747, 0.7798, 0.9996, 0.6541, 1.0, 0.6541, 0.9748, 0.6541, 0.9748, 0.6541, 1.0, 0.562, 1.001, 0.562, 0.9749, 0.562, 0.9749, 0.562, 1.001, 0.4982, 1.001, 0.4982, 0.975, 0.4982, 0.975, 0.4982, 1.001, 0.4066, 1.002, 0.4066, 0.9751, 0.4066, 0.9751, 0.4066, 1.002, 0.2818, 1.002, 0.2818, 0.9751, 0.2818, -0.001839, 0.2818, 0.02433, 0.1574, 0.02439, 0.1574, -0.001563, 0.1574, -0.001563, 0.1574, 0.02439, 0.065, 0.02453, 0.065, -0.001036, 0.065, -0.001036, 0.065, 0.02453, 0.0005435, 0.02464, 0.0005435, -0.0004445, 0.9996, -0.0002663, 0.9996, 0.02485, 0.9063, 0.02482, 0.9063, 0.0001033, 0.9063, 0.0001033, 0.9063, 0.02482, 0.7798, 0.02474, 0.7798, 0.0002281, 0.7798, 0.0002281, 0.7798, 0.02474, 0.6541, 0.02463, 0.6541, -3.302e-05, 0.6541, -3.302e-05, 0.6541, 0.02463, 0.562, 0.0245, 0.562, -0.0005448, 0.562, -0.0005448, 0.562, 0.0245, 0.4982, 0.02443, 0.4982, -0.001095, 0.4982, -0.001095, 0.4982, 0.02443, 0.4066, 0.02436, 0.4066, -0.001637, 0.4066, -0.001637, 0.4066, 0.02436, 0.2818, 0.02433, 0.2818, -0.001839, 0.2818, 0.02433, 0.2818, 0.0496, 0.1574, 0.0496, 0.1574, 0.02439, 0.1574, 0.02439, 0.1574, 0.0496, 0.065, 0.04962, 0.065, 0.02453, 0.065, 0.02453, 0.065, 0.04962, 0.0005435, 0.04963, 0.0005435, 0.02464, 0.9996, 0.02485, 0.9996, 0.04986, 0.9063, 0.04982, 0.9063, 0.02482, 0.9063, 0.02482, 0.9063, 0.04982, 0.7798, 0.04973, 0.7798, 0.02474, 0.7798, 0.02474, 0.7798, 0.04973, 0.6541, 0.04968, 0.6541, 0.02463, 0.6541, 0.02463, 0.6541, 0.04968, 0.562, 0.04962, 0.562, 0.0245, 0.562, 0.0245, 0.562, 0.04962, 0.4982, 0.0496, 0.4982, 0.02443, 0.4982, 0.02443, 0.4982, 0.0496, 0.4066, 0.04958, 0.4066, 0.02436, 0.4066, 0.02436, 0.4066, 0.04958, 0.2818, 0.0496, 0.2818, 0.02433, 0.2818, 0.0496, 0.2818, 0.07468, 0.1574, 0.0747, 0.1574, 0.0496, 0.1574, 0.0496, 0.1574, 0.0747, 0.065, 0.07471, 0.065, 0.04962, 0.065, 0.04962, 0.065, 0.07471, 0.0005435, 0.07471, 0.0005435, 0.04963, 0.9996, 0.04986, 0.9996, 0.07481, 0.9063, 0.07481, 0.9063, 0.04982, 0.9063, 0.04982, 0.9063, 0.07481, 0.7798, 0.07476, 0.7798, 0.04973, 0.7798, 0.04973, 0.7798, 0.07476, 0.6541, 0.07471, 0.6541, 0.04968, 0.6541, 0.04968, 0.6541, 0.07471, 0.562, 0.07466, 0.562, 0.04962, 0.562, 0.04962, 0.562, 0.07466, 0.4982, 0.07466, 0.4982, 0.0496, 0.4982, 0.0496, 0.4982, 0.07466, 0.4066, 0.07466, 0.4066, 0.04958, 0.4066, 0.04958, 0.4066, 0.07466, 0.2818, 0.07468, 0.2818, 0.0496, 0.2818, 0.07468, 0.2818, 0.09966, 0.1574, 0.09967, 0.1574, 0.0747, 0.1574, 0.0747, 0.1574, 0.09967, 0.065, 0.09968, 0.065, 0.07471, 0.065, 0.07471, 0.065, 0.09968, 0.0005435, 0.09967, 0.0005435, 0.07471, 0.9996, 0.07481, 0.9996, 0.09985, 0.9063, 0.09983, 0.9063, 0.07481, 0.9063, 0.07481, 0.9063, 0.09983, 0.7798, 0.09977, 0.7798, 0.07476, 0.7798, 0.07476, 0.7798, 0.09977, 0.6541, 0.09972, 0.6541, 0.07471, 0.6541, 0.07471, 0.6541, 0.09972, 0.562, 0.09967, 0.562, 0.07466, 0.562, 0.07466, 0.562, 0.09967, 0.4982, 0.09966, 0.4982, 0.07466, 0.4982, 0.07466, 0.4982, 0.09966, 0.4066, 0.09967, 0.4066, 0.07466, 0.4066, 0.07466, 0.4066, 0.09967, 0.2818, 0.09966, 0.2818, 0.07468, 0.2818, 0.09966, 0.2818, 0.1246, 0.1574, 0.1247, 0.1574, 0.09967, 0.1574, 0.09967, 0.1574, 0.1247, 0.065, 0.1247, 0.065, 0.09968, 0.065, 0.09968, 0.065, 0.1247, 0.0005435, 0.1247, 0.0005435, 0.09967, 0.9996, 0.09985, 0.9996, 0.1248, 0.9063, 0.1248, 0.9063, 0.09983, 0.9063, 0.09983, 0.9063, 0.1248, 0.7798, 0.1247, 0.7798, 0.09977, 0.7798, 0.09977, 0.7798, 0.1247, 0.6541, 0.1247, 0.6541, 0.09972, 0.6541, 0.09972, 0.6541, 0.1247, 0.562, 0.1247, 0.562, 0.09967, 0.562, 0.09967, 0.562, 0.1247, 0.4982, 0.1247, 0.4982, 0.09966, 0.4982, 0.09966, 0.4982, 0.1247, 0.4066, 0.1247, 0.4066, 0.09967, 0.4066, 0.09967, 0.4066, 0.1247, 0.2818, 0.1246, 0.2818, 0.09966, 0.2818, 0.1246, 0.2818, 0.1497, 0.1574, 0.1497, 0.1574, 0.1247, 0.1574, 0.1247, 0.1574, 0.1497, 0.065, 0.1497, 0.065, 0.1247, 0.065, 0.1247, 0.065, 0.1497, 0.0005435, 0.1497, 0.0005435, 0.1247, 0.9996, 0.1248, 0.9996, 0.1497, 0.9063, 0.1497, 0.9063, 0.1248, 0.9063, 0.1248, 0.9063, 0.1497, 0.7798, 0.1497, 0.7798, 0.1247, 0.7798, 0.1247, 0.7798, 0.1497, 0.6541, 0.1497, 0.6541, 0.1247, 0.6541, 0.1247, 0.6541, 0.1497, 0.562, 0.1496, 0.562, 0.1247, 0.562, 0.1247, 0.562, 0.1496, 0.4982, 0.1496, 0.4982, 0.1247, 0.4982, 0.1247, 0.4982, 0.1496, 0.4066, 0.1496, 0.4066, 0.1247, 0.4066, 0.1247, 0.4066, 0.1496, 0.2818, 0.1497, 0.2818, 0.1246, 0.2818, 0.1497, 0.2818, 0.1746, 0.1574, 0.1746, 0.1574, 0.1497, 0.1574, 0.1497, 0.1574, 0.1746, 0.065, 0.1746, 0.065, 0.1497, 0.065, 0.1497, 0.065, 0.1746, 0.0005435, 0.1746, 0.0005435, 0.1497, 0.9996, 0.1497, 0.9996, 0.1747, 0.9063, 0.1747, 0.9063, 0.1497, 0.9063, 0.1497, 0.9063, 0.1747, 0.7798, 0.1746, 0.7798, 0.1497, 0.7798, 0.1497, 0.7798, 0.1746, 0.6541, 0.1746, 0.6541, 0.1497, 0.6541, 0.1497, 0.6541, 0.1746, 0.562, 0.1746, 0.562, 0.1496, 0.562, 0.1496, 0.562, 0.1746, 0.4982, 0.1746, 0.4982, 0.1496, 0.4982, 0.1496, 0.4982, 0.1746, 0.4066, 0.1746, 0.4066, 0.1496, 0.4066, 0.1496, 0.4066, 0.1746, 0.2818, 0.1746, 0.2818, 0.1497, 0.2818, 0.1746, 0.2818, 0.1994, 0.1574, 0.1994, 0.1574, 0.1746, 0.1574, 0.1746, 0.1574, 0.1994, 0.065, 0.1994, 0.065, 0.1746, 0.065, 0.1746, 0.065, 0.1994, 0.0005435, 0.1994, 0.0005435, 0.1746, 0.9996, 0.1747, 0.9996, 0.1997, 0.9063, 0.1996, 0.9063, 0.1747, 0.9063, 0.1747, 0.9063, 0.1996, 0.7798, 0.1995, 0.7798, 0.1746, 0.7798, 0.1746, 0.7798, 0.1995, 0.6541, 0.1995, 0.6541, 0.1746, 0.6541, 0.1746, 0.6541, 0.1995, 0.562, 0.1995, 0.562, 0.1746, 0.562, 0.1746, 0.562, 0.1995, 0.4982, 0.1994, 0.4982, 0.1746, 0.4982, 0.1746, 0.4982, 0.1994, 0.4066, 0.1994, 0.4066, 0.1746, 0.4066, 0.1746, 0.4066, 0.1994, 0.2818, 0.1994, 0.2818, 0.1746, 0.2818, 0.1994, 0.2818, 0.2242, 0.1574, 0.2242, 0.1574, 0.1994, 0.1574, 0.1994, 0.1574, 0.2242, 0.065, 0.2241, 0.065, 0.1994, 0.065, 0.1994, 0.065, 0.2241, 0.0005435, 0.2241, 0.0005435, 0.1994, 0.9996, 0.1997, 0.9996, 0.2245, 0.9063, 0.2245, 0.9063, 0.1996, 0.9063, 0.1996, 0.9063, 0.2245, 0.7798, 0.2244, 0.7798, 0.1995, 0.7798, 0.1995, 0.7798, 0.2244, 0.6541, 0.2243, 0.6541, 0.1995, 0.6541, 0.1995, 0.6541, 0.2243, 0.562, 0.2243, 0.562, 0.1995, 0.562, 0.1995, 0.562, 0.2243, 0.4982, 0.2243, 0.4982, 0.1994, 0.4982, 0.1994, 0.4982, 0.2243, 0.4066, 0.2243, 0.4066, 0.1994, 0.4066, 0.1994, 0.4066, 0.2243, 0.2818, 0.2242, 0.2818, 0.1994, 0.2818, 0.2242, 0.2818, 0.2491, 0.1574, 0.2491, 0.1574, 0.2242, 0.1574, 0.2242, 0.1574, 0.2491, 0.065, 0.2491, 0.065, 0.2241, 0.065, 0.2241, 0.065, 0.2491, 0.0005435, 0.2491, 0.0005435, 0.2241, 0.9996, 0.2245, 0.9996, 0.2493, 0.9063, 0.2493, 0.9063, 0.2245, 0.9063, 0.2245, 0.9063, 0.2493, 0.7798, 0.2493, 0.7798, 0.2244, 0.7798, 0.2244, 0.7798, 0.2493, 0.6541, 0.2492, 0.6541, 0.2243, 0.6541, 0.2243, 0.6541, 0.2492, 0.562, 0.2492, 0.562, 0.2243, 0.562, 0.2243, 0.562, 0.2492, 0.4982, 0.2491, 0.4982, 0.2243, 0.4982, 0.2243, 0.4982, 0.2491, 0.4066, 0.2491, 0.4066, 0.2243, 0.4066, 0.2243, 0.4066, 0.2491, 0.2818, 0.2491, 0.2818, 0.2242, 0.2818, 0.2491, 0.2818, 0.274, 0.1574, 0.274, 0.1574, 0.2491, 0.1574, 0.2491, 0.1574, 0.274, 0.065, 0.274, 0.065, 0.2491, 0.065, 0.2491, 0.065, 0.274, 0.0005435, 0.274, 0.0005435, 0.2491, 0.9996, 0.2493, 0.9996, 0.2741, 0.9063, 0.2741, 0.9063, 0.2493, 0.9063, 0.2493, 0.9063, 0.2741, 0.7798, 0.2741, 0.7798, 0.2493, 0.7798, 0.2493, 0.7798, 0.2741, 0.6541, 0.2741, 0.6541, 0.2492, 0.6541, 0.2492, 0.6541, 0.2741, 0.562, 0.274, 0.562, 0.2492, 0.562, 0.2492, 0.562, 0.274, 0.4982, 0.274, 0.4982, 0.2491, 0.4982, 0.2491, 0.4982, 0.274, 0.4066, 0.274, 0.4066, 0.2491, 0.4066, 0.2491, 0.4066, 0.274, 0.2818, 0.274, 0.2818, 0.2491, 0.2818, 0.274, 0.2818, 0.2989, 0.1574, 0.2989, 0.1574, 0.274, 0.1574, 0.274, 0.1574, 0.2989, 0.065, 0.2989, 0.065, 0.274, 0.065, 0.274, 0.065, 0.2989, 0.0005435, 0.2988, 0.0005435, 0.274, 0.9996, 0.2741, 0.9996, 0.299, 0.9063, 0.299, 0.9063, 0.2741, 0.9063, 0.2741, 0.9063, 0.299, 0.7798, 0.299, 0.7798, 0.2741, 0.7798, 0.2741, 0.7798, 0.299, 0.6541, 0.299, 0.6541, 0.2741, 0.6541, 0.2741, 0.6541, 0.299, 0.562, 0.2989, 0.562, 0.274, 0.562, 0.274, 0.562, 0.2989, 0.4982, 0.2989, 0.4982, 0.274, 0.4982, 0.274, 0.4982, 0.2989, 0.4066, 0.2989, 0.4066, 0.274, 0.4066, 0.274, 0.4066, 0.2989, 0.2818, 0.2989, 0.2818, 0.274, 0.2818, 0.2989, 0.2818, 0.3238, 0.1574, 0.3237, 0.1574, 0.2989, 0.1574, 0.2989, 0.1574, 0.3237, 0.065, 0.3237, 0.065, 0.2989, 0.065, 0.2989, 0.065, 0.3237, 0.0005435, 0.3237, 0.0005435, 0.2988, 0.9996, 0.299, 0.9996, 0.324, 0.9063, 0.324, 0.9063, 0.299, 0.9063, 0.299, 0.9063, 0.324, 0.7798, 0.3239, 0.7798, 0.299, 0.7798, 0.299, 0.7798, 0.3239, 0.6541, 0.3239, 0.6541, 0.299, 0.6541, 0.299, 0.6541, 0.3239, 0.562, 0.3238, 0.562, 0.2989, 0.562, 0.2989, 0.562, 0.3238, 0.4982, 0.3238, 0.4982, 0.2989, 0.4982, 0.2989, 0.4982, 0.3238, 0.4066, 0.3238, 0.4066, 0.2989, 0.4066, 0.2989, 0.4066, 0.3238, 0.2818, 0.3238, 0.2818, 0.2989, 0.2818, 0.3238, 0.2818, 0.3487, 0.1574, 0.3487, 0.1574, 0.3237, 0.1574, 0.3237, 0.1574, 0.3487, 0.065, 0.3487, 0.065, 0.3237, 0.065, 0.3237, 0.065, 0.3487, 0.0005435, 0.3487, 0.0005435, 0.3237, 0.9996, 0.324, 0.9996, 0.3489, 0.9063, 0.3489, 0.9063, 0.324, 0.9063, 0.324, 0.9063, 0.3489, 0.7798, 0.3489, 0.7798, 0.3239, 0.7798, 0.3239, 0.7798, 0.3489, 0.6541, 0.3488, 0.6541, 0.3239, 0.6541, 0.3239, 0.6541, 0.3488, 0.562, 0.3488, 0.562, 0.3238, 0.562, 0.3238, 0.562, 0.3488, 0.4982, 0.3488, 0.4982, 0.3238, 0.4982, 0.3238, 0.4982, 0.3488, 0.4066, 0.3488, 0.4066, 0.3238, 0.4066, 0.3238, 0.4066, 0.3488, 0.2818, 0.3487, 0.2818, 0.3238, 0.2818, 0.3487, 0.2818, 0.3738, 0.1574, 0.3738, 0.1574, 0.3487, 0.1574, 0.3487, 0.1574, 0.3738, 0.065, 0.3738, 0.065, 0.3487, 0.065, 0.3487, 0.065, 0.3738, 0.0005435, 0.3738, 0.0005435, 0.3487, 0.9996, 0.3489, 0.9996, 0.3738, 0.9063, 0.3739, 0.9063, 0.3489, 0.9063, 0.3489, 0.9063, 0.3739, 0.7798, 0.3739, 0.7798, 0.3489, 0.7798, 0.3489, 0.7798, 0.3739, 0.6541, 0.3738, 0.6541, 0.3488, 0.6541, 0.3488, 0.6541, 0.3738, 0.562, 0.3738, 0.562, 0.3488, 0.562, 0.3488, 0.562, 0.3738, 0.4982, 0.3738, 0.4982, 0.3488, 0.4982, 0.3488, 0.4982, 0.3738, 0.4066, 0.3738, 0.4066, 0.3488, 0.4066, 0.3488, 0.4066, 0.3738, 0.2818, 0.3738, 0.2818, 0.3487, 0.2818, 0.3738, 0.2818, 0.3989, 0.1574, 0.3989, 0.1574, 0.3738, 0.1574, 0.3738, 0.1574, 0.3989, 0.065, 0.3989, 0.065, 0.3738, 0.065, 0.3738, 0.065, 0.3989, 0.0005435, 0.3989, 0.0005435, 0.3738, 0.9996, 0.3738, 0.9996, 0.3988, 0.9063, 0.3989, 0.9063, 0.3739, 0.9063, 0.3739, 0.9063, 0.3989, 0.7798, 0.3989, 0.7798, 0.3739, 0.7798, 0.3739, 0.7798, 0.3989, 0.6541, 0.3989, 0.6541, 0.3738, 0.6541, 0.3738, 0.6541, 0.3989, 0.562, 0.3989, 0.562, 0.3738, 0.562, 0.3738, 0.562, 0.3989, 0.4982, 0.3989, 0.4982, 0.3738, 0.4982, 0.3738, 0.4982, 0.3989, 0.4066, 0.3989, 0.4066, 0.3738, 0.4066, 0.3738, 0.4066, 0.3989, 0.2818, 0.3989, 0.2818, 0.3738, 0.2818, 0.3989, 0.2818, 0.4239, 0.1574, 0.4239, 0.1574, 0.3989, 0.1574, 0.3989, 0.1574, 0.4239, 0.065, 0.4239, 0.065, 0.3989, 0.065, 0.3989, 0.065, 0.4239, 0.0005435, 0.4239, 0.0005435, 0.3989, 0.9996, 0.3988, 0.9996, 0.4239, 0.9063, 0.4239, 0.9063, 0.3989, 0.9063, 0.3989, 0.9063, 0.4239, 0.7798, 0.4239, 0.7798, 0.3989, 0.7798, 0.3989, 0.7798, 0.4239, 0.6541, 0.4239, 0.6541, 0.3989, 0.6541, 0.3989, 0.6541, 0.4239, 0.562, 0.4239, 0.562, 0.3989, 0.562, 0.3989, 0.562, 0.4239, 0.4982, 0.4239, 0.4982, 0.3989, 0.4982, 0.3989, 0.4982, 0.4239, 0.4066, 0.4239, 0.4066, 0.3989, 0.4066, 0.3989, 0.4066, 0.4239, 0.2818, 0.4239, 0.2818, 0.3989, 0.2818, 0.4239, 0.2818, 0.4489, 0.1574, 0.4489, 0.1574, 0.4239, 0.1574, 0.4239, 0.1574, 0.4489, 0.065, 0.449, 0.065, 0.4239, 0.065, 0.4239, 0.065, 0.449, 0.0005435, 0.449, 0.0005435, 0.4239, 0.9996, 0.4239, 0.9996, 0.449, 0.9063, 0.449, 0.9063, 0.4239, 0.9063, 0.4239, 0.9063, 0.449, 0.7798, 0.449, 0.7798, 0.4239, 0.7798, 0.4239, 0.7798, 0.449, 0.6541, 0.4489, 0.6541, 0.4239, 0.6541, 0.4239, 0.6541, 0.4489, 0.562, 0.449, 0.562, 0.4239, 0.562, 0.4239, 0.562, 0.449, 0.4982, 0.4489, 0.4982, 0.4239, 0.4982, 0.4239, 0.4982, 0.4489, 0.4066, 0.4489, 0.4066, 0.4239, 0.4066, 0.4239, 0.4066, 0.4489, 0.2818, 0.4489, 0.2818, 0.4239, 0.2818, 0.4489, 0.2818, 0.4739, 0.1574, 0.4739, 0.1574, 0.4489, 0.1574, 0.4489, 0.1574, 0.4739, 0.065, 0.4739, 0.065, 0.449, 0.065, 0.449, 0.065, 0.4739, 0.0005435, 0.4739, 0.0005435, 0.449, 0.9996, 0.449, 0.9996, 0.4741, 0.9063, 0.4741, 0.9063, 0.449, 0.9063, 0.449, 0.9063, 0.4741, 0.7798, 0.474, 0.7798, 0.449, 0.7798, 0.449, 0.7798, 0.474, 0.6541, 0.474, 0.6541, 0.4489, 0.6541, 0.4489, 0.6541, 0.474, 0.562, 0.474, 0.562, 0.449, 0.562, 0.449, 0.562, 0.474, 0.4982, 0.4739, 0.4982, 0.4489, 0.4982, 0.4489, 0.4982, 0.4739, 0.4066, 0.4739, 0.4066, 0.4489, 0.4066, 0.4489, 0.4066, 0.4739, 0.2818, 0.4739, 0.2818, 0.4489, 0.2818, 0.4739, 0.2818, 0.4989, 0.1574, 0.4989, 0.1574, 0.4739, 0.1574, 0.4739, 0.1574, 0.4989, 0.065, 0.4989, 0.065, 0.4739, 0.065, 0.4739, 0.065, 0.4989, 0.0005435, 0.4989, 0.0005435, 0.4739, 0.9996, 0.4741, 0.9996, 0.4991, 0.9063, 0.4991, 0.9063, 0.4741, 0.9063, 0.4741, 0.9063, 0.4991, 0.7798, 0.499, 0.7798, 0.474, 0.7798, 0.474, 0.7798, 0.499, 0.6541, 0.4989, 0.6541, 0.474, 0.6541, 0.474, 0.6541, 0.4989, 0.562, 0.499, 0.562, 0.474, 0.562, 0.474, 0.562, 0.499, 0.4982, 0.4989, 0.4982, 0.4739, 0.4982, 0.4739, 0.4982, 0.4989, 0.4066, 0.4989, 0.4066, 0.4739, 0.4066, 0.4739, 0.4066, 0.4989, 0.2818, 0.4989, 0.2818, 0.4739])
me_torus_003.update()

# ---- objects
ob_torus_003 = bpy.data.objects.new('Torus.003', me_torus_003)

# ---- transforms, parenting, visibility, modifiers, constraints
ob_torus_003.location = (0.0, 0.0, 0.0)

# ---- collection membership
col_collection.objects.link(ob_torus_003)

# ---- scene / render settings (as saved in the file)
scene.frame_start = 1; scene.frame_end = 250; scene.frame_set(1)
scene.render.engine = 'BLENDER_EEVEE_NEXT'
scene.cycles.sampling_pattern = 'TABULATED_SOBOL'
bpy.context.view_layer.update()

# ---- added for rendering (the .blend has no active camera and no usable light): camera, sun
cam_auto = bpy.data.cameras.new('AutoCamera')
cam_auto.lens = 50.0
cam_auto.sensor_width = 36.0
cam_auto.clip_end = 1000.0
ob_auto_camera = bpy.data.objects.new('AutoCamera', cam_auto)
scene.collection.objects.link(ob_auto_camera)
ob_auto_camera.location = (5.50681, -6.60818, 4.40545)
ob_auto_camera.rotation_euler = (1.09748, -7.21219e-08, 0.694738)
scene.camera = ob_auto_camera
light_auto_sun = bpy.data.lights.new('AutoSun', 'SUN')
light_auto_sun.energy = 3.0
light_auto_sun.angle = 0.0523599
ob_auto_sun = bpy.data.objects.new('AutoSun', light_auto_sun)
scene.collection.objects.link(ob_auto_sun)
ob_auto_sun.rotation_euler = (0.872665, 0.174533, 0.523599)
bpy.context.view_layer.update()
